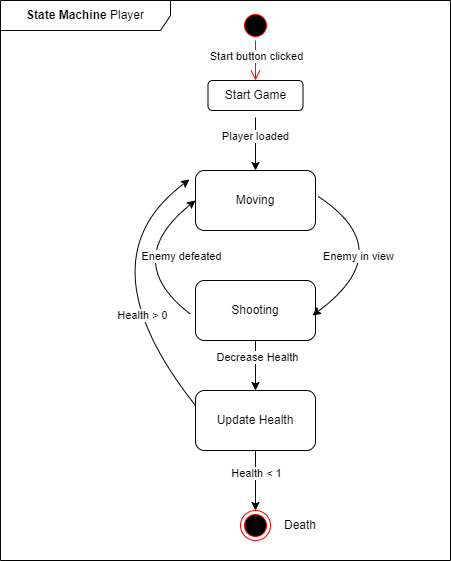

The diagram above was exported from draw.io. Its source (the exported page's mxGraphModel, read from the mxfile embedded in the PNG):
<mxGraphModel dx="1050" dy="592" grid="1" gridSize="10" guides="1" tooltips="1" connect="1" arrows="1" fold="1" page="1" pageScale="1" pageWidth="850" pageHeight="1100" math="0" shadow="0">
  <root>
    <mxCell id="0" />
    <mxCell id="1" parent="0" />
    <mxCell id="Tvrb8hnXUTtp2XwqFdCe-1" value="&lt;b&gt;State Machine &lt;/b&gt;Player" style="shape=umlFrame;whiteSpace=wrap;html=1;width=170;height=30;" parent="1" vertex="1">
      <mxGeometry x="180" y="100" width="450" height="560" as="geometry" />
    </mxCell>
    <mxCell id="Tvrb8hnXUTtp2XwqFdCe-2" value="" style="ellipse;html=1;shape=startState;fillColor=#000000;strokeColor=#ff0000;" parent="1" vertex="1">
      <mxGeometry x="420" y="110" width="30" height="30" as="geometry" />
    </mxCell>
    <mxCell id="Tvrb8hnXUTtp2XwqFdCe-3" value="" style="edgeStyle=orthogonalEdgeStyle;html=1;verticalAlign=bottom;endArrow=open;endSize=8;strokeColor=#ff0000;rounded=0;" parent="1" source="Tvrb8hnXUTtp2XwqFdCe-2" edge="1">
      <mxGeometry relative="1" as="geometry">
        <mxPoint x="435" y="180" as="targetPoint" />
      </mxGeometry>
    </mxCell>
    <mxCell id="Tvrb8hnXUTtp2XwqFdCe-31" value="Start button clicked" style="edgeLabel;html=1;align=center;verticalAlign=middle;resizable=0;points=[];" parent="Tvrb8hnXUTtp2XwqFdCe-3" connectable="0" vertex="1">
      <mxGeometry x="-0.25" relative="1" as="geometry">
        <mxPoint as="offset" />
      </mxGeometry>
    </mxCell>
    <mxCell id="Tvrb8hnXUTtp2XwqFdCe-4" value="Start Game" style="rounded=1;whiteSpace=wrap;html=1;" parent="1" vertex="1">
      <mxGeometry x="387.5" y="180" width="95" height="30" as="geometry" />
    </mxCell>
    <mxCell id="Tvrb8hnXUTtp2XwqFdCe-5" value="" style="ellipse;html=1;shape=endState;fillColor=#000000;strokeColor=#ff0000;" parent="1" vertex="1">
      <mxGeometry x="420" y="610" width="30" height="30" as="geometry" />
    </mxCell>
    <mxCell id="Tvrb8hnXUTtp2XwqFdCe-6" value="Moving" style="rounded=1;whiteSpace=wrap;html=1;" parent="1" vertex="1">
      <mxGeometry x="375" y="270" width="120" height="60" as="geometry" />
    </mxCell>
    <mxCell id="Tvrb8hnXUTtp2XwqFdCe-7" value="Update Health" style="rounded=1;whiteSpace=wrap;html=1;" parent="1" vertex="1">
      <mxGeometry x="375" y="490" width="120" height="60" as="geometry" />
    </mxCell>
    <mxCell id="Tvrb8hnXUTtp2XwqFdCe-9" value="Shooting" style="rounded=1;whiteSpace=wrap;html=1;" parent="1" vertex="1">
      <mxGeometry x="375" y="380" width="120" height="60" as="geometry" />
    </mxCell>
    <mxCell id="Tvrb8hnXUTtp2XwqFdCe-10" value="" style="curved=1;endArrow=classic;html=1;rounded=0;entryX=0;entryY=0.5;entryDx=0;entryDy=0;exitX=-0.042;exitY=0.561;exitDx=0;exitDy=0;exitPerimeter=0;" parent="1" source="Tvrb8hnXUTtp2XwqFdCe-9" target="Tvrb8hnXUTtp2XwqFdCe-6" edge="1">
      <mxGeometry width="50" height="50" relative="1" as="geometry">
        <mxPoint x="140" y="360" as="sourcePoint" />
        <mxPoint x="190" y="310" as="targetPoint" />
        <Array as="points">
          <mxPoint x="300" y="360" />
        </Array>
      </mxGeometry>
    </mxCell>
    <mxCell id="Tvrb8hnXUTtp2XwqFdCe-26" value="Enemy defeated" style="edgeLabel;html=1;align=center;verticalAlign=middle;resizable=0;points=[];" parent="Tvrb8hnXUTtp2XwqFdCe-10" connectable="0" vertex="1">
      <mxGeometry x="0.3091" y="-20" relative="1" as="geometry">
        <mxPoint x="22" as="offset" />
      </mxGeometry>
    </mxCell>
    <mxCell id="Tvrb8hnXUTtp2XwqFdCe-12" value="" style="curved=1;endArrow=classic;html=1;rounded=0;exitX=1.019;exitY=0.428;exitDx=0;exitDy=0;exitPerimeter=0;entryX=0.975;entryY=0.583;entryDx=0;entryDy=0;entryPerimeter=0;" parent="1" source="Tvrb8hnXUTtp2XwqFdCe-6" target="Tvrb8hnXUTtp2XwqFdCe-9" edge="1">
      <mxGeometry width="50" height="50" relative="1" as="geometry">
        <mxPoint x="360" y="410" as="sourcePoint" />
        <mxPoint x="410" y="360" as="targetPoint" />
        <Array as="points">
          <mxPoint x="580" y="350" />
        </Array>
      </mxGeometry>
    </mxCell>
    <mxCell id="Tvrb8hnXUTtp2XwqFdCe-25" value="Enemy in view" style="edgeLabel;html=1;align=center;verticalAlign=middle;resizable=0;points=[];" parent="Tvrb8hnXUTtp2XwqFdCe-12" connectable="0" vertex="1">
      <mxGeometry x="0.3095" y="-21" relative="1" as="geometry">
        <mxPoint as="offset" />
      </mxGeometry>
    </mxCell>
    <mxCell id="Tvrb8hnXUTtp2XwqFdCe-14" value="" style="endArrow=classic;html=1;rounded=0;exitX=0.5;exitY=1;exitDx=0;exitDy=0;entryX=0.5;entryY=0;entryDx=0;entryDy=0;" parent="1" source="Tvrb8hnXUTtp2XwqFdCe-9" target="Tvrb8hnXUTtp2XwqFdCe-7" edge="1">
      <mxGeometry width="50" height="50" relative="1" as="geometry">
        <mxPoint x="445" y="500" as="sourcePoint" />
        <mxPoint x="495" y="450" as="targetPoint" />
      </mxGeometry>
    </mxCell>
    <mxCell id="Tvrb8hnXUTtp2XwqFdCe-30" value="Decrease Health" style="edgeLabel;html=1;align=center;verticalAlign=middle;resizable=0;points=[];" parent="Tvrb8hnXUTtp2XwqFdCe-14" connectable="0" vertex="1">
      <mxGeometry x="-0.38" y="1" relative="1" as="geometry">
        <mxPoint as="offset" />
      </mxGeometry>
    </mxCell>
    <mxCell id="Tvrb8hnXUTtp2XwqFdCe-15" value="" style="endArrow=classic;html=1;rounded=0;exitX=0.5;exitY=1;exitDx=0;exitDy=0;entryX=0.5;entryY=0;entryDx=0;entryDy=0;" parent="1" source="Tvrb8hnXUTtp2XwqFdCe-7" target="Tvrb8hnXUTtp2XwqFdCe-5" edge="1">
      <mxGeometry width="50" height="50" relative="1" as="geometry">
        <mxPoint x="485" y="610" as="sourcePoint" />
        <mxPoint x="535" y="560" as="targetPoint" />
        <Array as="points" />
      </mxGeometry>
    </mxCell>
    <mxCell id="Tvrb8hnXUTtp2XwqFdCe-21" value="Health &amp;lt; 1" style="edgeLabel;html=1;align=center;verticalAlign=middle;resizable=0;points=[];" parent="Tvrb8hnXUTtp2XwqFdCe-15" connectable="0" vertex="1">
      <mxGeometry x="-0.2667" relative="1" as="geometry">
        <mxPoint as="offset" />
      </mxGeometry>
    </mxCell>
    <mxCell id="Tvrb8hnXUTtp2XwqFdCe-16" value="" style="endArrow=classic;html=1;rounded=0;exitX=0.5;exitY=1.233;exitDx=0;exitDy=0;exitPerimeter=0;entryX=0.5;entryY=0;entryDx=0;entryDy=0;" parent="1" source="Tvrb8hnXUTtp2XwqFdCe-4" target="Tvrb8hnXUTtp2XwqFdCe-6" edge="1">
      <mxGeometry width="50" height="50" relative="1" as="geometry">
        <mxPoint x="500" y="270" as="sourcePoint" />
        <mxPoint x="550" y="220" as="targetPoint" />
      </mxGeometry>
    </mxCell>
    <mxCell id="Tvrb8hnXUTtp2XwqFdCe-23" value="Player loaded" style="edgeLabel;html=1;align=center;verticalAlign=middle;resizable=0;points=[];" parent="Tvrb8hnXUTtp2XwqFdCe-16" connectable="0" vertex="1">
      <mxGeometry x="-0.3016" y="-1" relative="1" as="geometry">
        <mxPoint as="offset" />
      </mxGeometry>
    </mxCell>
    <mxCell id="Tvrb8hnXUTtp2XwqFdCe-17" value="" style="curved=1;endArrow=classic;html=1;rounded=0;entryX=-0.05;entryY=0.15;entryDx=0;entryDy=0;entryPerimeter=0;exitX=0;exitY=0.25;exitDx=0;exitDy=0;" parent="1" source="Tvrb8hnXUTtp2XwqFdCe-7" target="Tvrb8hnXUTtp2XwqFdCe-6" edge="1">
      <mxGeometry width="50" height="50" relative="1" as="geometry">
        <mxPoint x="260" y="410" as="sourcePoint" />
        <mxPoint x="310" y="360" as="targetPoint" />
        <Array as="points">
          <mxPoint x="260" y="360" />
        </Array>
      </mxGeometry>
    </mxCell>
    <mxCell id="Tvrb8hnXUTtp2XwqFdCe-29" value="Health &amp;gt; 0" style="edgeLabel;html=1;align=center;verticalAlign=middle;resizable=0;points=[];" parent="Tvrb8hnXUTtp2XwqFdCe-17" connectable="0" vertex="1">
      <mxGeometry x="-0.3489" y="-14" relative="1" as="geometry">
        <mxPoint as="offset" />
      </mxGeometry>
    </mxCell>
    <mxCell id="Tvrb8hnXUTtp2XwqFdCe-22" value="Death" style="text;html=1;strokeColor=none;fillColor=none;align=center;verticalAlign=middle;whiteSpace=wrap;rounded=0;" parent="1" vertex="1">
      <mxGeometry x="450" y="610" width="60" height="30" as="geometry" />
    </mxCell>
  </root>
</mxGraphModel>